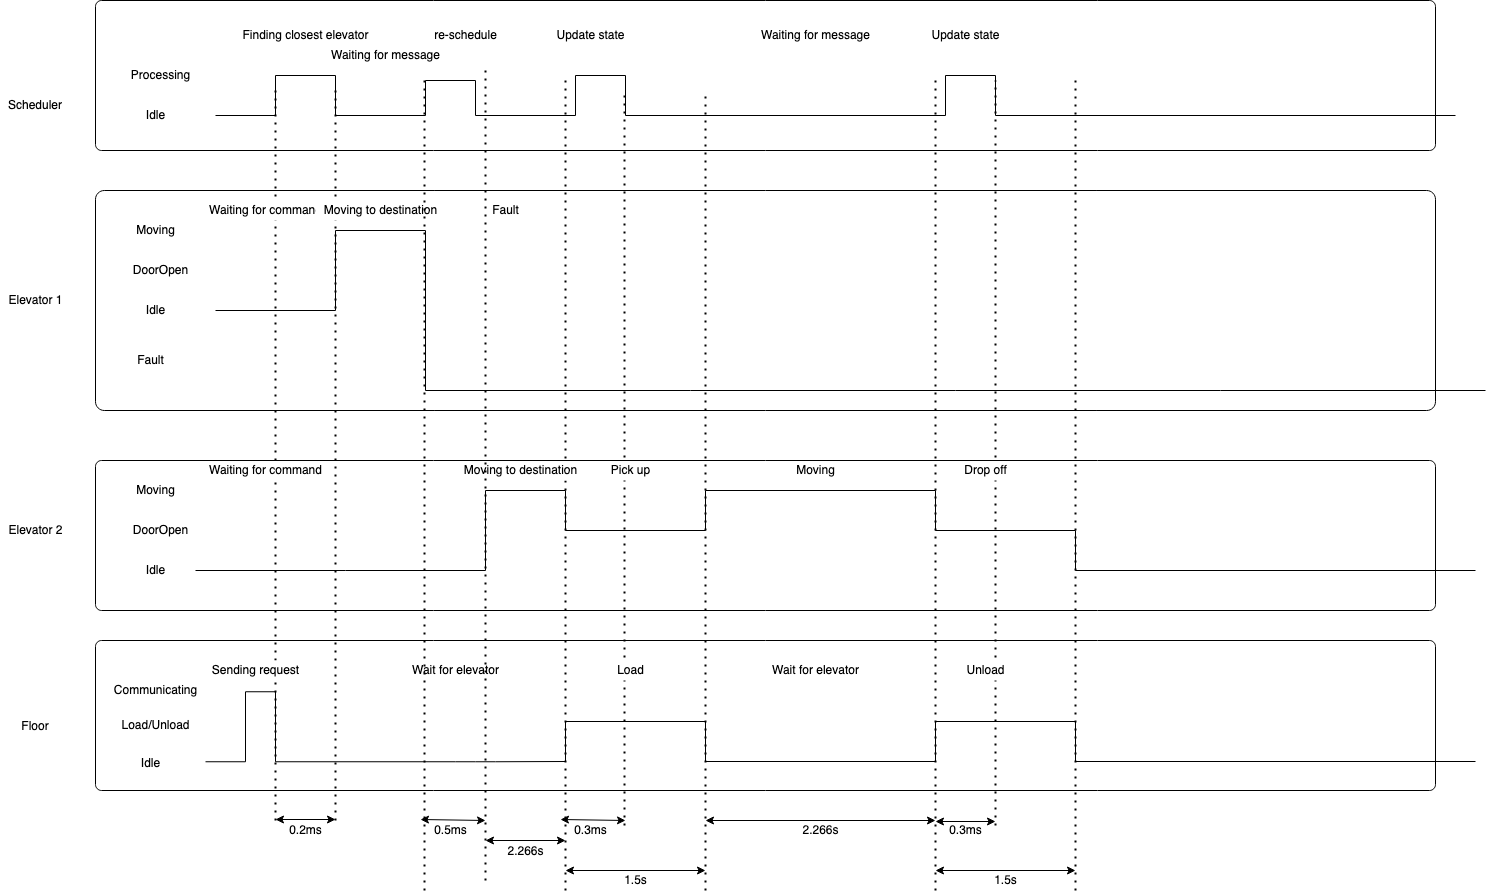

The diagram above was exported from draw.io. Its source (the exported page's mxGraphModel, read from the mxfile embedded in the PNG):
<mxGraphModel dx="1149" dy="1776" grid="1" gridSize="10" guides="1" tooltips="1" connect="1" arrows="1" fold="1" page="1" pageScale="1" pageWidth="1100" pageHeight="850" math="0" shadow="0">
  <root>
    <mxCell id="N_UVr1XRddqUD6sJ_SDb-0" />
    <mxCell id="N_UVr1XRddqUD6sJ_SDb-1" parent="N_UVr1XRddqUD6sJ_SDb-0" />
    <mxCell id="N_UVr1XRddqUD6sJ_SDb-2" value="" style="rounded=1;whiteSpace=wrap;html=1;fillColor=none;arcSize=4;" vertex="1" parent="N_UVr1XRddqUD6sJ_SDb-1">
      <mxGeometry x="100" width="1340" height="220" as="geometry" />
    </mxCell>
    <mxCell id="N_UVr1XRddqUD6sJ_SDb-3" value="" style="rounded=1;whiteSpace=wrap;html=1;fillColor=none;arcSize=4;" vertex="1" parent="N_UVr1XRddqUD6sJ_SDb-1">
      <mxGeometry x="100" y="450" width="1340" height="150" as="geometry" />
    </mxCell>
    <mxCell id="N_UVr1XRddqUD6sJ_SDb-4" value="" style="rounded=1;whiteSpace=wrap;html=1;fillColor=none;arcSize=4;" vertex="1" parent="N_UVr1XRddqUD6sJ_SDb-1">
      <mxGeometry x="100" y="-190" width="1340" height="150" as="geometry" />
    </mxCell>
    <mxCell id="N_UVr1XRddqUD6sJ_SDb-5" value="Floor" style="text;html=1;strokeColor=none;fillColor=none;align=center;verticalAlign=middle;whiteSpace=wrap;rounded=0;" vertex="1" parent="N_UVr1XRddqUD6sJ_SDb-1">
      <mxGeometry x="20" y="526.25" width="40" height="20" as="geometry" />
    </mxCell>
    <mxCell id="N_UVr1XRddqUD6sJ_SDb-6" value="Scheduler" style="text;html=1;strokeColor=none;fillColor=none;align=center;verticalAlign=middle;whiteSpace=wrap;rounded=0;" vertex="1" parent="N_UVr1XRddqUD6sJ_SDb-1">
      <mxGeometry x="20" y="-95" width="40" height="20" as="geometry" />
    </mxCell>
    <mxCell id="N_UVr1XRddqUD6sJ_SDb-7" value="Elevator 2" style="text;html=1;align=center;verticalAlign=middle;resizable=0;points=[];autosize=1;strokeColor=none;" vertex="1" parent="N_UVr1XRddqUD6sJ_SDb-1">
      <mxGeometry x="5" y="330" width="70" height="20" as="geometry" />
    </mxCell>
    <mxCell id="N_UVr1XRddqUD6sJ_SDb-8" value="Processing" style="text;html=1;align=center;verticalAlign=middle;resizable=0;points=[];autosize=1;strokeColor=none;" vertex="1" parent="N_UVr1XRddqUD6sJ_SDb-1">
      <mxGeometry x="130" y="-125" width="70" height="20" as="geometry" />
    </mxCell>
    <mxCell id="N_UVr1XRddqUD6sJ_SDb-9" value="Idle" style="text;html=1;align=center;verticalAlign=middle;resizable=0;points=[];autosize=1;strokeColor=none;" vertex="1" parent="N_UVr1XRddqUD6sJ_SDb-1">
      <mxGeometry x="145" y="-85" width="30" height="20" as="geometry" />
    </mxCell>
    <mxCell id="N_UVr1XRddqUD6sJ_SDb-10" value="" style="endArrow=none;html=1;rounded=0;" edge="1" parent="N_UVr1XRddqUD6sJ_SDb-1">
      <mxGeometry width="50" height="50" relative="1" as="geometry">
        <mxPoint x="220" y="-75" as="sourcePoint" />
        <mxPoint x="1460" y="-75" as="targetPoint" />
        <Array as="points">
          <mxPoint x="280" y="-75" />
          <mxPoint x="280" y="-115" />
          <mxPoint x="340" y="-115" />
          <mxPoint x="340" y="-75" />
          <mxPoint x="430" y="-75" />
          <mxPoint x="430" y="-110" />
          <mxPoint x="480" y="-110" />
          <mxPoint x="480" y="-75" />
          <mxPoint x="580" y="-75" />
          <mxPoint x="580" y="-115" />
          <mxPoint x="630" y="-115" />
          <mxPoint x="630" y="-75" />
          <mxPoint x="950" y="-75" />
          <mxPoint x="950" y="-115" />
          <mxPoint x="1000" y="-115" />
          <mxPoint x="1000" y="-75" />
        </Array>
      </mxGeometry>
    </mxCell>
    <mxCell id="N_UVr1XRddqUD6sJ_SDb-11" value="Idle" style="text;html=1;align=center;verticalAlign=middle;resizable=0;points=[];autosize=1;strokeColor=none;" vertex="1" parent="N_UVr1XRddqUD6sJ_SDb-1">
      <mxGeometry x="145" y="370" width="30" height="20" as="geometry" />
    </mxCell>
    <mxCell id="N_UVr1XRddqUD6sJ_SDb-12" value="Moving" style="text;html=1;align=center;verticalAlign=middle;resizable=0;points=[];autosize=1;strokeColor=none;" vertex="1" parent="N_UVr1XRddqUD6sJ_SDb-1">
      <mxGeometry x="135" y="290" width="50" height="20" as="geometry" />
    </mxCell>
    <mxCell id="N_UVr1XRddqUD6sJ_SDb-13" value="DoorOpen" style="text;html=1;align=center;verticalAlign=middle;resizable=0;points=[];autosize=1;strokeColor=none;" vertex="1" parent="N_UVr1XRddqUD6sJ_SDb-1">
      <mxGeometry x="130" y="330" width="70" height="20" as="geometry" />
    </mxCell>
    <mxCell id="N_UVr1XRddqUD6sJ_SDb-14" value="" style="endArrow=none;html=1;rounded=0;" edge="1" parent="N_UVr1XRddqUD6sJ_SDb-1">
      <mxGeometry width="50" height="50" relative="1" as="geometry">
        <mxPoint x="200" y="380" as="sourcePoint" />
        <mxPoint x="1480" y="380" as="targetPoint" />
        <Array as="points">
          <mxPoint x="350" y="380" />
          <mxPoint x="490" y="380" />
          <mxPoint x="490" y="300" />
          <mxPoint x="570" y="300" />
          <mxPoint x="570" y="340" />
          <mxPoint x="710" y="340" />
          <mxPoint x="710" y="300" />
          <mxPoint x="940" y="300" />
          <mxPoint x="940" y="340" />
          <mxPoint x="1080" y="340" />
          <mxPoint x="1080" y="380" />
        </Array>
      </mxGeometry>
    </mxCell>
    <mxCell id="N_UVr1XRddqUD6sJ_SDb-15" value="Idle" style="text;html=1;align=center;verticalAlign=middle;resizable=0;points=[];autosize=1;strokeColor=none;" vertex="1" parent="N_UVr1XRddqUD6sJ_SDb-1">
      <mxGeometry x="140" y="562.5" width="30" height="20" as="geometry" />
    </mxCell>
    <mxCell id="N_UVr1XRddqUD6sJ_SDb-16" value="Load/Unload" style="text;html=1;align=center;verticalAlign=middle;resizable=0;points=[];autosize=1;strokeColor=none;" vertex="1" parent="N_UVr1XRddqUD6sJ_SDb-1">
      <mxGeometry x="120" y="525" width="80" height="20" as="geometry" />
    </mxCell>
    <mxCell id="N_UVr1XRddqUD6sJ_SDb-17" value="Communicating" style="text;html=1;align=center;verticalAlign=middle;resizable=0;points=[];autosize=1;strokeColor=none;" vertex="1" parent="N_UVr1XRddqUD6sJ_SDb-1">
      <mxGeometry x="110" y="490" width="100" height="20" as="geometry" />
    </mxCell>
    <mxCell id="N_UVr1XRddqUD6sJ_SDb-18" value="" style="endArrow=none;html=1;rounded=0;" edge="1" parent="N_UVr1XRddqUD6sJ_SDb-1">
      <mxGeometry width="50" height="50" relative="1" as="geometry">
        <mxPoint x="210" y="571.25" as="sourcePoint" />
        <mxPoint x="1480" y="571" as="targetPoint" />
        <Array as="points">
          <mxPoint x="250" y="571.25" />
          <mxPoint x="250" y="501.25" />
          <mxPoint x="280" y="501.25" />
          <mxPoint x="280" y="571.25" />
          <mxPoint x="460" y="571.25" />
          <mxPoint x="480" y="571.25" />
          <mxPoint x="500" y="571.25" />
          <mxPoint x="570" y="571" />
          <mxPoint x="570" y="531" />
          <mxPoint x="710" y="531" />
          <mxPoint x="710" y="571" />
          <mxPoint x="940" y="571" />
          <mxPoint x="940" y="531" />
          <mxPoint x="1080" y="531" />
          <mxPoint x="1080" y="571" />
        </Array>
      </mxGeometry>
    </mxCell>
    <mxCell id="N_UVr1XRddqUD6sJ_SDb-19" value="" style="endArrow=none;dashed=1;html=1;dashPattern=1 3;strokeWidth=2;" edge="1" parent="N_UVr1XRddqUD6sJ_SDb-1">
      <mxGeometry width="50" height="50" relative="1" as="geometry">
        <mxPoint x="280" y="630" as="sourcePoint" />
        <mxPoint x="280" y="-100" as="targetPoint" />
      </mxGeometry>
    </mxCell>
    <mxCell id="N_UVr1XRddqUD6sJ_SDb-20" value="" style="endArrow=none;dashed=1;html=1;dashPattern=1 3;strokeWidth=2;" edge="1" parent="N_UVr1XRddqUD6sJ_SDb-1">
      <mxGeometry width="50" height="50" relative="1" as="geometry">
        <mxPoint x="340" y="629.9999999999998" as="sourcePoint" />
        <mxPoint x="340" y="-100" as="targetPoint" />
      </mxGeometry>
    </mxCell>
    <mxCell id="N_UVr1XRddqUD6sJ_SDb-21" value="" style="endArrow=none;dashed=1;html=1;dashPattern=1 3;strokeWidth=2;" edge="1" parent="N_UVr1XRddqUD6sJ_SDb-1">
      <mxGeometry width="50" height="50" relative="1" as="geometry">
        <mxPoint x="570" y="700" as="sourcePoint" />
        <mxPoint x="570" y="-110" as="targetPoint" />
      </mxGeometry>
    </mxCell>
    <mxCell id="N_UVr1XRddqUD6sJ_SDb-22" value="" style="endArrow=none;dashed=1;html=1;dashPattern=1 3;strokeWidth=2;" edge="1" parent="N_UVr1XRddqUD6sJ_SDb-1">
      <mxGeometry width="50" height="50" relative="1" as="geometry">
        <mxPoint x="710" y="700" as="sourcePoint" />
        <mxPoint x="710" y="-100" as="targetPoint" />
      </mxGeometry>
    </mxCell>
    <mxCell id="N_UVr1XRddqUD6sJ_SDb-23" value="" style="endArrow=none;dashed=1;html=1;dashPattern=1 3;strokeWidth=2;" edge="1" parent="N_UVr1XRddqUD6sJ_SDb-1">
      <mxGeometry width="50" height="50" relative="1" as="geometry">
        <mxPoint x="940" y="700" as="sourcePoint" />
        <mxPoint x="940" y="-110" as="targetPoint" />
      </mxGeometry>
    </mxCell>
    <mxCell id="N_UVr1XRddqUD6sJ_SDb-24" value="" style="endArrow=none;dashed=1;html=1;dashPattern=1 3;strokeWidth=2;" edge="1" parent="N_UVr1XRddqUD6sJ_SDb-1">
      <mxGeometry width="50" height="50" relative="1" as="geometry">
        <mxPoint x="1080" y="700" as="sourcePoint" />
        <mxPoint x="1080" y="-110" as="targetPoint" />
      </mxGeometry>
    </mxCell>
    <mxCell id="N_UVr1XRddqUD6sJ_SDb-25" value="" style="endArrow=none;dashed=1;html=1;dashPattern=1 3;strokeWidth=2;" edge="1" parent="N_UVr1XRddqUD6sJ_SDb-1">
      <mxGeometry width="50" height="50" relative="1" as="geometry">
        <mxPoint x="629" y="634.9999999999998" as="sourcePoint" />
        <mxPoint x="629" y="-100" as="targetPoint" />
      </mxGeometry>
    </mxCell>
    <mxCell id="N_UVr1XRddqUD6sJ_SDb-26" value="" style="endArrow=none;dashed=1;html=1;dashPattern=1 3;strokeWidth=2;" edge="1" parent="N_UVr1XRddqUD6sJ_SDb-1">
      <mxGeometry width="50" height="50" relative="1" as="geometry">
        <mxPoint x="1000" y="634.9999999999998" as="sourcePoint" />
        <mxPoint x="1000" y="-110" as="targetPoint" />
      </mxGeometry>
    </mxCell>
    <mxCell id="N_UVr1XRddqUD6sJ_SDb-27" value="Finding closest elevator" style="text;html=1;align=center;verticalAlign=middle;resizable=0;points=[];autosize=1;strokeColor=none;fillColor=#ffffff;" vertex="1" parent="N_UVr1XRddqUD6sJ_SDb-1">
      <mxGeometry x="240" y="-165" width="140" height="20" as="geometry" />
    </mxCell>
    <mxCell id="N_UVr1XRddqUD6sJ_SDb-28" value="Waiting for message" style="text;html=1;align=center;verticalAlign=middle;resizable=0;points=[];autosize=1;strokeColor=none;fillColor=#ffffff;" vertex="1" parent="N_UVr1XRddqUD6sJ_SDb-1">
      <mxGeometry x="330" y="-145" width="120" height="20" as="geometry" />
    </mxCell>
    <mxCell id="N_UVr1XRddqUD6sJ_SDb-29" value="Waiting for message" style="text;html=1;align=center;verticalAlign=middle;resizable=0;points=[];autosize=1;strokeColor=none;fillColor=#ffffff;" vertex="1" parent="N_UVr1XRddqUD6sJ_SDb-1">
      <mxGeometry x="760" y="-165" width="120" height="20" as="geometry" />
    </mxCell>
    <mxCell id="N_UVr1XRddqUD6sJ_SDb-30" value="Waiting for command" style="text;html=1;align=center;verticalAlign=middle;resizable=0;points=[];autosize=1;strokeColor=none;fillColor=#ffffff;" vertex="1" parent="N_UVr1XRddqUD6sJ_SDb-1">
      <mxGeometry x="205" y="270" width="130" height="20" as="geometry" />
    </mxCell>
    <mxCell id="N_UVr1XRddqUD6sJ_SDb-31" value="Moving to destination" style="text;html=1;align=center;verticalAlign=middle;resizable=0;points=[];autosize=1;strokeColor=none;fillColor=#ffffff;" vertex="1" parent="N_UVr1XRddqUD6sJ_SDb-1">
      <mxGeometry x="460" y="270" width="130" height="20" as="geometry" />
    </mxCell>
    <mxCell id="N_UVr1XRddqUD6sJ_SDb-32" value="Pick up" style="text;html=1;align=center;verticalAlign=middle;resizable=0;points=[];autosize=1;strokeColor=none;fillColor=#ffffff;" vertex="1" parent="N_UVr1XRddqUD6sJ_SDb-1">
      <mxGeometry x="610" y="270" width="50" height="20" as="geometry" />
    </mxCell>
    <mxCell id="N_UVr1XRddqUD6sJ_SDb-33" value="Moving" style="text;html=1;align=center;verticalAlign=middle;resizable=0;points=[];autosize=1;strokeColor=none;fillColor=#ffffff;" vertex="1" parent="N_UVr1XRddqUD6sJ_SDb-1">
      <mxGeometry x="795" y="270" width="50" height="20" as="geometry" />
    </mxCell>
    <mxCell id="N_UVr1XRddqUD6sJ_SDb-34" value="Drop off" style="text;html=1;align=center;verticalAlign=middle;resizable=0;points=[];autosize=1;strokeColor=none;fillColor=#ffffff;" vertex="1" parent="N_UVr1XRddqUD6sJ_SDb-1">
      <mxGeometry x="960" y="270" width="60" height="20" as="geometry" />
    </mxCell>
    <mxCell id="N_UVr1XRddqUD6sJ_SDb-35" value="Sending request" style="text;html=1;align=center;verticalAlign=middle;resizable=0;points=[];autosize=1;strokeColor=none;fillColor=#ffffff;" vertex="1" parent="N_UVr1XRddqUD6sJ_SDb-1">
      <mxGeometry x="210" y="470" width="100" height="20" as="geometry" />
    </mxCell>
    <mxCell id="N_UVr1XRddqUD6sJ_SDb-36" value="Wait for elevator" style="text;html=1;align=center;verticalAlign=middle;resizable=0;points=[];autosize=1;strokeColor=none;fillColor=#ffffff;" vertex="1" parent="N_UVr1XRddqUD6sJ_SDb-1">
      <mxGeometry x="410" y="470" width="100" height="20" as="geometry" />
    </mxCell>
    <mxCell id="N_UVr1XRddqUD6sJ_SDb-37" value="Load" style="text;html=1;align=center;verticalAlign=middle;resizable=0;points=[];autosize=1;strokeColor=none;fillColor=#ffffff;" vertex="1" parent="N_UVr1XRddqUD6sJ_SDb-1">
      <mxGeometry x="615" y="470" width="40" height="20" as="geometry" />
    </mxCell>
    <mxCell id="N_UVr1XRddqUD6sJ_SDb-38" value="Wait for elevator" style="text;html=1;align=center;verticalAlign=middle;resizable=0;points=[];autosize=1;strokeColor=none;fillColor=#ffffff;" vertex="1" parent="N_UVr1XRddqUD6sJ_SDb-1">
      <mxGeometry x="770" y="470" width="100" height="20" as="geometry" />
    </mxCell>
    <mxCell id="N_UVr1XRddqUD6sJ_SDb-39" value="Unload" style="text;html=1;align=center;verticalAlign=middle;resizable=0;points=[];autosize=1;strokeColor=none;fillColor=#ffffff;" vertex="1" parent="N_UVr1XRddqUD6sJ_SDb-1">
      <mxGeometry x="965" y="470" width="50" height="20" as="geometry" />
    </mxCell>
    <mxCell id="N_UVr1XRddqUD6sJ_SDb-40" value="Update state" style="text;html=1;align=center;verticalAlign=middle;resizable=0;points=[];autosize=1;strokeColor=none;fillColor=#ffffff;" vertex="1" parent="N_UVr1XRddqUD6sJ_SDb-1">
      <mxGeometry x="930" y="-165" width="80" height="20" as="geometry" />
    </mxCell>
    <mxCell id="N_UVr1XRddqUD6sJ_SDb-41" value="Update state" style="text;html=1;align=center;verticalAlign=middle;resizable=0;points=[];autosize=1;strokeColor=none;fillColor=#ffffff;" vertex="1" parent="N_UVr1XRddqUD6sJ_SDb-1">
      <mxGeometry x="555" y="-165" width="80" height="20" as="geometry" />
    </mxCell>
    <mxCell id="N_UVr1XRddqUD6sJ_SDb-44" value="" style="endArrow=classic;startArrow=classic;html=1;" edge="1" parent="N_UVr1XRddqUD6sJ_SDb-1">
      <mxGeometry width="50" height="50" relative="1" as="geometry">
        <mxPoint x="710" y="630" as="sourcePoint" />
        <mxPoint x="940" y="630" as="targetPoint" />
      </mxGeometry>
    </mxCell>
    <mxCell id="N_UVr1XRddqUD6sJ_SDb-45" value="2.266s" style="text;html=1;align=center;verticalAlign=middle;resizable=0;points=[];autosize=1;strokeColor=none;" vertex="1" parent="N_UVr1XRddqUD6sJ_SDb-1">
      <mxGeometry x="800" y="630" width="50" height="20" as="geometry" />
    </mxCell>
    <mxCell id="N_UVr1XRddqUD6sJ_SDb-46" value="" style="endArrow=classic;startArrow=classic;html=1;" edge="1" parent="N_UVr1XRddqUD6sJ_SDb-1">
      <mxGeometry width="50" height="50" relative="1" as="geometry">
        <mxPoint x="280" y="629" as="sourcePoint" />
        <mxPoint x="340" y="629" as="targetPoint" />
      </mxGeometry>
    </mxCell>
    <mxCell id="N_UVr1XRddqUD6sJ_SDb-47" value="0.2ms" style="text;html=1;align=center;verticalAlign=middle;resizable=0;points=[];autosize=1;strokeColor=none;" vertex="1" parent="N_UVr1XRddqUD6sJ_SDb-1">
      <mxGeometry x="285" y="630" width="50" height="20" as="geometry" />
    </mxCell>
    <mxCell id="N_UVr1XRddqUD6sJ_SDb-48" value="" style="endArrow=classic;startArrow=classic;html=1;" edge="1" parent="N_UVr1XRddqUD6sJ_SDb-1">
      <mxGeometry width="50" height="50" relative="1" as="geometry">
        <mxPoint x="565" y="629" as="sourcePoint" />
        <mxPoint x="630" y="630" as="targetPoint" />
      </mxGeometry>
    </mxCell>
    <mxCell id="N_UVr1XRddqUD6sJ_SDb-49" value="0.3ms" style="text;html=1;align=center;verticalAlign=middle;resizable=0;points=[];autosize=1;strokeColor=none;" vertex="1" parent="N_UVr1XRddqUD6sJ_SDb-1">
      <mxGeometry x="570" y="630" width="50" height="20" as="geometry" />
    </mxCell>
    <mxCell id="N_UVr1XRddqUD6sJ_SDb-50" value="" style="endArrow=classic;startArrow=classic;html=1;" edge="1" parent="N_UVr1XRddqUD6sJ_SDb-1">
      <mxGeometry width="50" height="50" relative="1" as="geometry">
        <mxPoint x="940" y="631" as="sourcePoint" />
        <mxPoint x="1000" y="631" as="targetPoint" />
      </mxGeometry>
    </mxCell>
    <mxCell id="N_UVr1XRddqUD6sJ_SDb-51" value="0.3ms" style="text;html=1;align=center;verticalAlign=middle;resizable=0;points=[];autosize=1;strokeColor=none;" vertex="1" parent="N_UVr1XRddqUD6sJ_SDb-1">
      <mxGeometry x="945" y="630" width="50" height="20" as="geometry" />
    </mxCell>
    <mxCell id="N_UVr1XRddqUD6sJ_SDb-52" value="" style="endArrow=classic;startArrow=classic;html=1;" edge="1" parent="N_UVr1XRddqUD6sJ_SDb-1">
      <mxGeometry width="50" height="50" relative="1" as="geometry">
        <mxPoint x="570" y="680" as="sourcePoint" />
        <mxPoint x="710" y="680" as="targetPoint" />
      </mxGeometry>
    </mxCell>
    <mxCell id="N_UVr1XRddqUD6sJ_SDb-53" value="1.5s" style="text;html=1;align=center;verticalAlign=middle;resizable=0;points=[];autosize=1;strokeColor=none;" vertex="1" parent="N_UVr1XRddqUD6sJ_SDb-1">
      <mxGeometry x="620" y="680" width="40" height="20" as="geometry" />
    </mxCell>
    <mxCell id="N_UVr1XRddqUD6sJ_SDb-54" value="" style="endArrow=classic;startArrow=classic;html=1;" edge="1" parent="N_UVr1XRddqUD6sJ_SDb-1">
      <mxGeometry width="50" height="50" relative="1" as="geometry">
        <mxPoint x="940" y="680" as="sourcePoint" />
        <mxPoint x="1080" y="680" as="targetPoint" />
      </mxGeometry>
    </mxCell>
    <mxCell id="N_UVr1XRddqUD6sJ_SDb-55" value="1.5s" style="text;html=1;align=center;verticalAlign=middle;resizable=0;points=[];autosize=1;strokeColor=none;" vertex="1" parent="N_UVr1XRddqUD6sJ_SDb-1">
      <mxGeometry x="990" y="680" width="40" height="20" as="geometry" />
    </mxCell>
    <mxCell id="N_UVr1XRddqUD6sJ_SDb-67" value="Idle" style="text;html=1;align=center;verticalAlign=middle;resizable=0;points=[];autosize=1;strokeColor=none;" vertex="1" parent="N_UVr1XRddqUD6sJ_SDb-1">
      <mxGeometry x="145" y="110" width="30" height="20" as="geometry" />
    </mxCell>
    <mxCell id="N_UVr1XRddqUD6sJ_SDb-68" value="Moving" style="text;html=1;align=center;verticalAlign=middle;resizable=0;points=[];autosize=1;strokeColor=none;" vertex="1" parent="N_UVr1XRddqUD6sJ_SDb-1">
      <mxGeometry x="135" y="30" width="50" height="20" as="geometry" />
    </mxCell>
    <mxCell id="N_UVr1XRddqUD6sJ_SDb-69" value="DoorOpen" style="text;html=1;align=center;verticalAlign=middle;resizable=0;points=[];autosize=1;strokeColor=none;" vertex="1" parent="N_UVr1XRddqUD6sJ_SDb-1">
      <mxGeometry x="130" y="70" width="70" height="20" as="geometry" />
    </mxCell>
    <mxCell id="N_UVr1XRddqUD6sJ_SDb-71" value="Waiting for command" style="text;html=1;align=center;verticalAlign=middle;resizable=0;points=[];autosize=1;strokeColor=none;fillColor=#ffffff;" vertex="1" parent="N_UVr1XRddqUD6sJ_SDb-1">
      <mxGeometry x="205" y="10" width="130" height="20" as="geometry" />
    </mxCell>
    <mxCell id="N_UVr1XRddqUD6sJ_SDb-72" value="Moving to destination" style="text;html=1;align=center;verticalAlign=middle;resizable=0;points=[];autosize=1;strokeColor=none;fillColor=#ffffff;" vertex="1" parent="N_UVr1XRddqUD6sJ_SDb-1">
      <mxGeometry x="320" y="10" width="130" height="20" as="geometry" />
    </mxCell>
    <mxCell id="N_UVr1XRddqUD6sJ_SDb-76" value="Elevator 1" style="text;html=1;align=center;verticalAlign=middle;resizable=0;points=[];autosize=1;strokeColor=none;" vertex="1" parent="N_UVr1XRddqUD6sJ_SDb-1">
      <mxGeometry x="5" y="100" width="70" height="20" as="geometry" />
    </mxCell>
    <mxCell id="N_UVr1XRddqUD6sJ_SDb-77" value="Fault" style="text;html=1;align=center;verticalAlign=middle;resizable=0;points=[];autosize=1;strokeColor=none;" vertex="1" parent="N_UVr1XRddqUD6sJ_SDb-1">
      <mxGeometry x="135" y="160" width="40" height="20" as="geometry" />
    </mxCell>
    <mxCell id="N_UVr1XRddqUD6sJ_SDb-78" value="" style="endArrow=none;html=1;rounded=0;" edge="1" parent="N_UVr1XRddqUD6sJ_SDb-1">
      <mxGeometry width="50" height="50" relative="1" as="geometry">
        <mxPoint x="1490" y="200" as="sourcePoint" />
        <mxPoint x="220" y="120" as="targetPoint" />
        <Array as="points">
          <mxPoint x="430" y="200" />
          <mxPoint x="430" y="40" />
          <mxPoint x="340" y="40" />
          <mxPoint x="340" y="120" />
        </Array>
      </mxGeometry>
    </mxCell>
    <mxCell id="N_UVr1XRddqUD6sJ_SDb-79" value="Fault" style="text;html=1;align=center;verticalAlign=middle;resizable=0;points=[];autosize=1;strokeColor=none;fillColor=#ffffff;" vertex="1" parent="N_UVr1XRddqUD6sJ_SDb-1">
      <mxGeometry x="490" y="10" width="40" height="20" as="geometry" />
    </mxCell>
    <mxCell id="N_UVr1XRddqUD6sJ_SDb-80" value="" style="endArrow=none;dashed=1;html=1;dashPattern=1 3;strokeWidth=2;" edge="1" parent="N_UVr1XRddqUD6sJ_SDb-1">
      <mxGeometry width="50" height="50" relative="1" as="geometry">
        <mxPoint x="429" y="700" as="sourcePoint" />
        <mxPoint x="429" y="-110" as="targetPoint" />
      </mxGeometry>
    </mxCell>
    <mxCell id="N_UVr1XRddqUD6sJ_SDb-81" value="" style="endArrow=none;dashed=1;html=1;dashPattern=1 3;strokeWidth=2;" edge="1" parent="N_UVr1XRddqUD6sJ_SDb-1">
      <mxGeometry width="50" height="50" relative="1" as="geometry">
        <mxPoint x="490" y="690" as="sourcePoint" />
        <mxPoint x="490" y="-120" as="targetPoint" />
      </mxGeometry>
    </mxCell>
    <mxCell id="N_UVr1XRddqUD6sJ_SDb-82" value="re-schedule" style="text;html=1;align=center;verticalAlign=middle;resizable=0;points=[];autosize=1;strokeColor=none;fillColor=#ffffff;" vertex="1" parent="N_UVr1XRddqUD6sJ_SDb-1">
      <mxGeometry x="430" y="-165" width="80" height="20" as="geometry" />
    </mxCell>
    <mxCell id="N_UVr1XRddqUD6sJ_SDb-83" value="" style="endArrow=classic;startArrow=classic;html=1;" edge="1" parent="N_UVr1XRddqUD6sJ_SDb-1">
      <mxGeometry width="50" height="50" relative="1" as="geometry">
        <mxPoint x="425" y="629" as="sourcePoint" />
        <mxPoint x="490" y="630" as="targetPoint" />
      </mxGeometry>
    </mxCell>
    <mxCell id="N_UVr1XRddqUD6sJ_SDb-84" value="0.5ms" style="text;html=1;align=center;verticalAlign=middle;resizable=0;points=[];autosize=1;strokeColor=none;" vertex="1" parent="N_UVr1XRddqUD6sJ_SDb-1">
      <mxGeometry x="430" y="630" width="50" height="20" as="geometry" />
    </mxCell>
    <mxCell id="N_UVr1XRddqUD6sJ_SDb-85" value="" style="endArrow=classic;startArrow=classic;html=1;" edge="1" parent="N_UVr1XRddqUD6sJ_SDb-1">
      <mxGeometry width="50" height="50" relative="1" as="geometry">
        <mxPoint x="490" y="650" as="sourcePoint" />
        <mxPoint x="570" y="650" as="targetPoint" />
      </mxGeometry>
    </mxCell>
    <mxCell id="N_UVr1XRddqUD6sJ_SDb-86" value="2.266s" style="text;html=1;align=center;verticalAlign=middle;resizable=0;points=[];autosize=1;strokeColor=none;" vertex="1" parent="N_UVr1XRddqUD6sJ_SDb-1">
      <mxGeometry x="505" y="651" width="50" height="20" as="geometry" />
    </mxCell>
    <mxCell id="N_UVr1XRddqUD6sJ_SDb-87" value="" style="rounded=1;whiteSpace=wrap;html=1;fillColor=none;arcSize=4;" vertex="1" parent="N_UVr1XRddqUD6sJ_SDb-1">
      <mxGeometry x="100" y="270" width="1340" height="150" as="geometry" />
    </mxCell>
  </root>
</mxGraphModel>